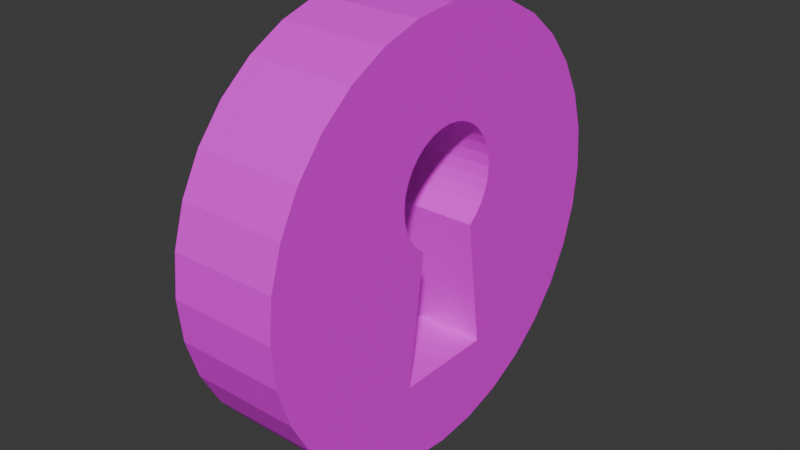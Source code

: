 # Source: KeyHole.blend  (saved by Blender 4.3.34; exported with 4.5.12 LTS)
import bpy
from mathutils import Matrix  # noqa: F401  (used for matrix-valued properties, if any)

bpy.ops.wm.read_factory_settings(use_empty=True)
scene = bpy.context.scene
scene.name = 'Scene'

# ---- collections
col_collection = bpy.data.collections.new('Collection'); scene.collection.children.link(col_collection)

# ---- images (referenced by path relative to the original .blend; pixels are not part of the script)
import os
ASSET_DIR = os.environ.get("B2B_ASSET_DIR", "")  # directory of the original .blend (textures are referenced by path, not embedded)
HERE = os.path.dirname(os.path.abspath(__file__))  # packed textures are extracted next to this script under _unpacked/

def load_image(name, relpath, width, height, colorspace="sRGB"):
    """Load a texture the original file referenced (path relative to the .blend, or extracted next to this script)."""
    p = next((c for c in (os.path.join(HERE, relpath), os.path.join(ASSET_DIR, relpath)) if relpath and os.path.exists(c)), "")
    if p:
        img = bpy.data.images.load(p, check_existing=True)
        img.name = name
    else:  # same state as the original file: an image datablock whose file is absent (Cycles renders it pink)
        img = bpy.data.images.new(name, width, height)
        img.source = "FILE"
        img.filepath = "//" + (relpath or name)
    img.colorspace_settings.name = colorspace
    return img
img_keyhole_base_color = load_image('KeyHole_Base_color', 'missing.png', 2048, 2048, 'sRGB')

# ---- materials (node trees are filled in below, after node groups)
mat_material_001 = bpy.data.materials.new('Material.001')

# ---- material node trees
mat_material_001.use_nodes = True; mat_material_001.node_tree.nodes.clear()
_N = mat_material_001.node_tree.nodes; _L = mat_material_001.node_tree.links
n0 = _N.new('ShaderNodeBsdfPrincipled'); n0.name = 'Principled BSDF'; n0.location = (10, 300)
n1 = _N.new('ShaderNodeOutputMaterial'); n1.name = 'Material Output'; n1.location = (300, 300)
n2 = _N.new('ShaderNodeTexImage'); n2.name = 'Image Texture'; n2.location = (-280, 271)
n2.image = img_keyhole_base_color
_L.new(n0.outputs[0], n1.inputs[0])
_L.new(n2.outputs[0], n0.inputs[0])
n1.is_active_output = True

# ---- world
world_world = bpy.data.worlds.new('World'); scene.world = world_world
world_world.use_nodes = True; world_world.node_tree.nodes.clear()
_N = world_world.node_tree.nodes; _L = world_world.node_tree.links
n0 = _N.new('ShaderNodeOutputWorld'); n0.name = 'World Output'; n0.location = (300, 300)
n1 = _N.new('ShaderNodeBackground'); n1.name = 'Background'; n1.location = (10, 300)
n1.inputs[0].default_value = (0.05088, 0.05088, 0.05088, 1.0)
_L.new(n1.outputs[0], n0.inputs[0])
n0.is_active_output = True
world_world.color = (0.05088, 0.05088, 0.05088)
world_world.sun_shadow_jitter_overblur = 0.0

# ---- meshes
me_cylinder = bpy.data.meshes.new('Cylinder')
me_cylinder.from_pydata([(0.0, 1.0, -1.0), (6.557e-08, 1.0, -0.5002), (0.1951, 0.9808, -1.0), (0.1951, 0.9808, -0.5002), (0.3827, 0.9239, -1.0), (0.3827, 0.9239, -0.5002), (0.5556, 0.8315, -1.0), (0.5556, 0.8315, -0.5002), (0.7071, 0.7071, -1.0), (0.7071, 0.7071, -0.5002), (0.8315, 0.5556, -1.0), (0.8315, 0.5556, -0.5002), (0.9239, 0.3827, -1.0), (0.9239, 0.3827, -0.5002), (0.9808, 0.1951, -1.0), (0.9808, 0.1951, -0.5002), (1.0, 0.0, -1.0), (1.0, 0.0, -0.5002), (0.9808, -0.1951, -1.0), (0.9808, -0.1951, -0.5002), (0.9239, -0.3827, -1.0), (0.9239, -0.3827, -0.5002), (0.8315, -0.5556, -1.0), (0.8315, -0.5556, -0.5002), (0.7071, -0.7071, -1.0), (0.7071, -0.7071, -0.5002), (0.5556, -0.8315, -1.0), (0.5556, -0.8315, -0.5002), (0.3827, -0.9239, -1.0), (0.3827, -0.9239, -0.5002), (0.1951, -0.9808, -1.0), (0.1951, -0.9808, -0.5002), (0.0, -1.0, -1.0), (6.557e-08, -1.0, -0.5002), (-0.1951, -0.9808, -1.0), (-0.1951, -0.9808, -0.5002), (-0.3827, -0.9239, -1.0), (-0.3827, -0.9239, -0.5002), (-0.5556, -0.8315, -1.0), (-0.5556, -0.8315, -0.5002), (-0.7071, -0.7071, -1.0), (-0.7071, -0.7071, -0.5002), (-0.8315, -0.5556, -1.0), (-0.8315, -0.5556, -0.5002), (-0.9239, -0.3827, -1.0), (-0.9239, -0.3827, -0.5002), (-0.9808, -0.1951, -1.0), (-0.9808, -0.1951, -0.5002), (-1.0, 0.0, -1.0), (-1.0, 0.0, -0.5002), (-0.9808, 0.1951, -1.0), (-0.9808, 0.1951, -0.5002), (-0.9239, 0.3827, -1.0), (-0.9239, 0.3827, -0.5002), (-0.8315, 0.5556, -1.0), (-0.8315, 0.5556, -0.5002), (-0.7071, 0.7071, -1.0), (-0.7071, 0.7071, -0.5002), (-0.5556, 0.8315, -1.0), (-0.5556, 0.8315, -0.5002), (-0.3827, 0.9239, -1.0), (-0.3827, 0.9239, -0.5002), (-0.1951, 0.9808, -1.0), (-0.1951, 0.9808, -0.5002), (0.5881, 0.2367, -0.5002), (0.5881, -0.2367, -0.5002), (0.0974, -0.1702, -1.0), (0.5881, 0.2367, -1.0), (0.5881, -0.2367, -1.0), (-0.02036, -0.1543, -0.5002), (-0.05264, 0.1936, -0.5002), (-0.02036, 0.1543, -0.5002), (-0.1415, -0.253, -0.5002), (-0.05264, -0.1936, -0.5002), (-0.09414, -0.2277, -0.5002), (-0.5201, 0.0, -0.5002), (-0.4993, -0.1048, -0.5002), (-0.5148, -0.05342, -0.5002), (-0.5148, 0.05342, -0.5002), (-0.4399, -0.1936, -0.5002), (-0.474, -0.1521, -0.5002), (-0.474, 0.1521, -0.5002), (-0.4993, 0.1048, -0.5002), (-0.4399, 0.1936, -0.5002), (-0.3984, 0.2277, -0.5002), (-0.3511, -0.253, -0.5002), (-0.3511, 0.253, -0.5002), (-0.2463, 0.2738, -0.5002), (-0.1415, 0.253, -0.5002), (-0.1929, 0.2686, -0.5002), (-0.2997, 0.2686, -0.5002), (-0.3984, -0.2277, -0.5002), (-0.2463, -0.2738, -0.5002), (-0.1929, -0.2686, -0.5002), (-0.2997, -0.2686, -0.5002), (-0.09414, 0.2277, -0.5002), (-0.02036, 0.1543, -1.0), (-0.05264, -0.1936, -1.0), (-0.02036, -0.1543, -1.0), (-0.05264, 0.1936, -1.0), (-0.1415, -0.253, -1.0), (-0.09414, -0.2277, -1.0), (-0.1929, -0.2686, -1.0), (-0.1929, 0.2686, -1.0), (-0.09414, 0.2277, -1.0), (-0.1415, 0.253, -1.0), (-0.3511, -0.253, -1.0), (-0.2463, -0.2738, -1.0), (-0.2997, -0.2686, -1.0), (-0.5201, 0.0, -1.0), (-0.5148, -0.05342, -1.0), (-0.5148, 0.05342, -1.0), (-0.4993, -0.1048, -1.0), (-0.474, 0.1521, -1.0), (-0.474, -0.1521, -1.0), (-0.4993, 0.1048, -1.0), (-0.4399, -0.1936, -1.0), (-0.3984, 0.2277, -1.0), (-0.2463, 0.2738, -1.0), (-0.2997, 0.2686, -1.0), (-0.3984, -0.2277, -1.0), (-0.3511, 0.253, -1.0), (-0.4399, 0.1936, -1.0)], [], [(0, 1, 3, 2), (2, 3, 5, 4), (4, 5, 7, 6), (6, 7, 9, 8), (8, 9, 11, 10), (10, 11, 13, 12), (12, 13, 15, 14), (14, 15, 17, 16), (16, 17, 19, 18), (18, 19, 21, 20), (20, 21, 23, 22), (22, 23, 25, 24), (24, 25, 27, 26), (26, 27, 29, 28), (28, 29, 31, 30), (30, 31, 33, 32), (32, 33, 35, 34), (34, 35, 37, 36), (36, 37, 39, 38), (38, 39, 41, 40), (40, 41, 43, 42), (42, 43, 45, 44), (44, 45, 47, 46), (46, 47, 49, 48), (48, 49, 51, 50), (50, 51, 53, 52), (52, 53, 55, 54), (54, 55, 57, 56), (56, 57, 59, 58), (58, 59, 61, 60), (43, 41, 39, 37, 35, 33, 31, 29, 27, 25, 23, 21, 65, 69, 73, 74, 72, 93, 92, 94, 85, 91, 79, 80, 76, 77, 75, 78, 82, 81, 83, 84, 86, 90, 87, 89, 88, 95, 70, 71, 64, 5, 3, 1, 63, 61, 59, 57, 55, 53, 51, 49, 47, 45), (11, 9, 7, 5, 64, 65, 21, 19, 17, 15, 13), (60, 61, 63, 62), (62, 63, 1, 0), (98, 66, 30, 32, 34, 36, 38, 40, 42, 44, 46, 48, 50, 52, 54, 56, 58, 60, 62, 0, 2, 4, 6, 8, 10, 12, 14, 67, 96, 99, 104, 105, 103, 118, 119, 121, 117, 122, 113, 115, 111, 109, 110, 112, 114, 116, 120, 106, 108, 107, 102, 100, 101, 97), (68, 67, 14, 16, 18, 20, 22, 24, 26, 28, 30, 66), (96, 67, 64, 71), (69, 65, 68, 66, 98), (65, 64, 67, 68), (103, 89, 87, 118), (105, 88, 89, 103), (104, 95, 88, 105), (99, 70, 95, 104), (71, 70, 99, 96), (98, 97, 73, 69), (74, 73, 97, 101), (72, 74, 101, 100), (93, 72, 100, 102), (92, 93, 102, 107), (94, 92, 107, 108), (85, 94, 108, 106), (91, 85, 106, 120), (79, 91, 120, 116), (114, 80, 79, 116), (112, 76, 80, 114), (110, 77, 76, 112), (109, 75, 77, 110), (111, 78, 75, 109), (115, 82, 78, 111), (113, 81, 82, 115), (122, 83, 81, 113), (117, 84, 83, 122), (121, 86, 84, 117), (119, 90, 86, 121), (118, 87, 90, 119)])
_uv = me_cylinder.uv_layers.new(name='UVMap')
_uv.uv.foreach_set('vector', [1.0, 0.5, 1.0, 1.0, 0.9688, 1.0, 0.9688, 0.5, 0.9688, 0.5, 0.9688, 1.0, 0.9375, 1.0, 0.9375, 0.5, 0.9375, 0.5, 0.9375, 1.0, 0.9062, 1.0, 0.9062, 0.5, 0.9062, 0.5, 0.9062, 1.0, 0.875, 1.0, 0.875, 0.5, 0.875, 0.5, 0.875, 1.0, 0.8438, 1.0, 0.8438, 0.5, 0.8438, 0.5, 0.8438, 1.0, 0.8125, 1.0, 0.8125, 0.5, 0.8125, 0.5, 0.8125, 1.0, 0.7812, 1.0, 0.7812, 0.5, 0.7812, 0.5, 0.7812, 1.0, 0.75, 1.0, 0.75, 0.5, 0.75, 0.5, 0.75, 1.0, 0.7188, 1.0, 0.7188, 0.5, 0.7188, 0.5, 0.7188, 1.0, 0.6875, 1.0, 0.6875, 0.5, 0.6875, 0.5, 0.6875, 1.0, 0.6562, 1.0, 0.6562, 0.5, 0.6562, 0.5, 0.6562, 1.0, 0.625, 1.0, 0.625, 0.5, 0.625, 0.5, 0.625, 1.0, 0.5938, 1.0, 0.5938, 0.5, 0.5938, 0.5, 0.5938, 1.0, 0.5625, 1.0, 0.5625, 0.5, 0.5625, 0.5, 0.5625, 1.0, 0.5312, 1.0, 0.5312, 0.5, 0.5312, 0.5, 0.5312, 1.0, 0.5, 1.0, 0.5, 0.5, 0.5, 0.5, 0.5, 1.0, 0.4688, 1.0, 0.4688, 0.5, 0.4688, 0.5, 0.4688, 1.0, 0.4375, 1.0, 0.4375, 0.5, 0.4375, 0.5, 0.4375, 1.0, 0.4062, 1.0, 0.4062, 0.5, 0.4062, 0.5, 0.4062, 1.0, 0.375, 1.0, 0.375, 0.5, 0.375, 0.5, 0.375, 1.0, 0.3438, 1.0, 0.3438, 0.5, 0.3438, 0.5, 0.3438, 1.0, 0.3125, 1.0, 0.3125, 0.5, 0.3125, 0.5, 0.3125, 1.0, 0.2812, 1.0, 0.2812, 0.5, 0.2812, 0.5, 0.2812, 1.0, 0.25, 1.0, 0.25, 0.5, 0.25, 0.5, 0.25, 1.0, 0.2188, 1.0, 0.2188, 0.5, 0.2188, 0.5, 0.2188, 1.0, 0.1875, 1.0, 0.1875, 0.5, 0.1875, 0.5, 0.1875, 1.0, 0.1562, 1.0, 0.1562, 0.5, 0.1562, 0.5, 0.1562, 1.0, 0.125, 1.0, 0.125, 0.5, 0.125, 0.5, 0.125, 1.0, 0.09375, 1.0, 0.09375, 0.5, 0.09375, 0.5, 0.09375, 1.0, 0.0625, 1.0, 0.0625, 0.5, 0.05045, 0.1167, 0.08029, 0.08029, 0.1167, 0.05045, 0.1582, 0.02827, 0.2032, 0.01461, 0.25, 0.01, 0.2968, 0.01461, 0.3418, 0.02827, 0.3833, 0.05045, 0.4197, 0.08029, 0.4496, 0.1167, 0.4717, 0.1582, 0.3911, 0.1932, 0.2451, 0.213, 0.2374, 0.2035, 0.2274, 0.1954, 0.216, 0.1893, 0.2037, 0.1855, 0.1909, 0.1843, 0.1781, 0.1855, 0.1657, 0.1893, 0.1544, 0.1954, 0.1444, 0.2035, 0.1362, 0.2135, 0.1302, 0.2248, 0.1264, 0.2372, 0.1252, 0.25, 0.1264, 0.2628, 0.1302, 0.2752, 0.1362, 0.2865, 0.1444, 0.2965, 0.1544, 0.3046, 0.1657, 0.3107, 0.1781, 0.3145, 0.1909, 0.3157, 0.2037, 0.3145, 0.216, 0.3107, 0.2274, 0.3046, 0.2374, 0.2965, 0.2451, 0.287, 0.3911, 0.3068, 0.3418, 0.4717, 0.2968, 0.4854, 0.25, 0.49, 0.2032, 0.4854, 0.1582, 0.4717, 0.1167, 0.4496, 0.08029, 0.4197, 0.05045, 0.3833, 0.02827, 0.3418, 0.01461, 0.2968, 0.01, 0.25, 0.01461, 0.2032, 0.02827, 0.1582, 0.4496, 0.3833, 0.4197, 0.4197, 0.3833, 0.4496, 0.3418, 0.4717, 0.3911, 0.3068, 0.3911, 0.1932, 0.4717, 0.1582, 0.4854, 0.2032, 0.49, 0.25, 0.4854, 0.2968, 0.4717, 0.3418, 0.0625, 0.5, 0.0625, 1.0, 0.03125, 1.0, 0.03125, 0.5, 0.03125, 0.5, 0.03125, 1.0, 0.0, 1.0, 0.0, 0.5, 0.7451, 0.213, 0.7734, 0.2091, 0.7968, 0.01461, 0.75, 0.01, 0.7032, 0.01461, 0.6582, 0.02827, 0.6167, 0.05045, 0.5803, 0.08029, 0.5504, 0.1167, 0.5283, 0.1582, 0.5146, 0.2032, 0.51, 0.25, 0.5146, 0.2968, 0.5283, 0.3418, 0.5504, 0.3833, 0.5803, 0.4197, 0.6167, 0.4496, 0.6582, 0.4717, 0.7032, 0.4854, 0.75, 0.49, 0.7968, 0.4854, 0.8418, 0.4717, 0.8833, 0.4496, 0.9197, 0.4197, 0.9496, 0.3833, 0.9717, 0.3418, 0.9854, 0.2968, 0.8911, 0.3068, 0.7451, 0.287, 0.7374, 0.2965, 0.7274, 0.3046, 0.716, 0.3107, 0.7037, 0.3145, 0.6909, 0.3157, 0.6781, 0.3145, 0.6657, 0.3107, 0.6544, 0.3046, 0.6444, 0.2965, 0.6362, 0.2865, 0.6302, 0.2752, 0.6264, 0.2628, 0.6252, 0.25, 0.6264, 0.2372, 0.6302, 0.2248, 0.6362, 0.2135, 0.6444, 0.2035, 0.6544, 0.1954, 0.6657, 0.1893, 0.6781, 0.1855, 0.6909, 0.1843, 0.7037, 0.1855, 0.716, 0.1893, 0.7274, 0.1954, 0.7374, 0.2035, 0.8911, 0.1932, 0.8911, 0.3068, 0.9854, 0.2968, 0.99, 0.25, 0.9854, 0.2032, 0.9717, 0.1582, 0.9496, 0.1167, 0.9197, 0.08029, 0.8833, 0.05045, 0.8418, 0.02827, 0.7968, 0.01461, 0.7734, 0.2091, 0.6, 0.3186, 0.375, 0.3186, 0.375, 0.4582, 0.6, 0.4582, 0.6, 0.7918, 0.375, 0.7918, 0.375, 0.9314, 0.5564, 0.9314, 0.6, 0.9314, 0.125, 0.75, 0.125, 0.5, 0.125, 0.5, 0.125, 0.75, 0.9688, 0.5768, 0.9688, 0.7922, 1.0, 0.7922, 1.0, 0.5768, 0.9375, 0.5768, 0.9375, 0.7922, 0.9688, 0.7922, 0.9688, 0.5768, 0.9062, 0.5768, 0.9062, 0.7922, 0.9375, 0.7922, 0.9375, 0.5768, 0.875, 0.5768, 0.875, 0.7922, 0.9062, 0.7922, 0.9062, 0.5768, 0.8454, 0.7922, 0.875, 0.7922, 0.875, 0.5768, 0.8454, 0.5768, 0.6546, 0.5768, 0.625, 0.5768, 0.625, 0.7922, 0.6546, 0.7922, 0.5938, 0.7922, 0.625, 0.7922, 0.625, 0.5768, 0.5938, 0.5768, 0.5625, 0.7922, 0.5938, 0.7922, 0.5938, 0.5768, 0.5625, 0.5768, 0.5312, 0.7922, 0.5625, 0.7922, 0.5625, 0.5768, 0.5312, 0.5768, 0.5, 0.7922, 0.5312, 0.7922, 0.5312, 0.5768, 0.5, 0.5768, 0.4688, 0.7922, 0.5, 0.7922, 0.5, 0.5768, 0.4688, 0.5768, 0.4375, 0.7922, 0.4688, 0.7922, 0.4688, 0.5768, 0.4375, 0.5768, 0.4062, 0.7922, 0.4375, 0.7922, 0.4375, 0.5768, 0.4062, 0.5768, 0.375, 0.7922, 0.4062, 0.7922, 0.4062, 0.5768, 0.375, 0.5768, 0.3438, 0.5768, 0.3438, 0.7922, 0.375, 0.7922, 0.375, 0.5768, 0.3125, 0.5768, 0.3125, 0.7922, 0.3438, 0.7922, 0.3438, 0.5768, 0.2812, 0.5768, 0.2812, 0.7922, 0.3125, 0.7922, 0.3125, 0.5768, 0.25, 0.5768, 0.25, 0.7922, 0.2812, 0.7922, 0.2812, 0.5768, 0.2188, 0.5768, 0.2188, 0.7922, 0.25, 0.7922, 0.25, 0.5768, 0.1875, 0.5768, 0.1875, 0.7922, 0.2188, 0.7922, 0.2188, 0.5768, 0.1562, 0.5768, 0.1562, 0.7922, 0.1875, 0.7922, 0.1875, 0.5768, 0.125, 0.5768, 0.125, 0.7922, 0.1562, 0.7922, 0.1562, 0.5768, 0.09375, 0.5768, 0.09375, 0.7922, 0.125, 0.7922, 0.125, 0.5768, 0.0625, 0.5768, 0.0625, 0.7922, 0.09375, 0.7922, 0.09375, 0.5768, 0.03125, 0.5768, 0.03125, 0.7922, 0.0625, 0.7922, 0.0625, 0.5768, 0.0, 0.5768, 0.0, 0.7922, 0.03125, 0.7922, 0.03125, 0.5768])
me_cylinder.materials.append(mat_material_001)
me_cylinder.update()

# ---- objects
ob_cylinder = bpy.data.objects.new('Cylinder', me_cylinder)

# ---- transforms, parenting, visibility, modifiers, constraints
ob_cylinder.location = (0.0, 0.0, 0.0)
ob_cylinder.rotation_euler = (0.0, 1.571, 0.0)

# ---- collection membership
col_collection.objects.link(ob_cylinder)

# ---- scene / render settings (as saved in the file)
scene.frame_start = 1; scene.frame_end = 250; scene.frame_set(1)
scene.render.engine = 'BLENDER_EEVEE_NEXT'
bpy.context.view_layer.update()

# ---- added for rendering (the .blend has no active camera and no usable light): camera, sun
cam_auto = bpy.data.cameras.new('AutoCamera')
cam_auto.lens = 50.0
cam_auto.sensor_width = 36.0
cam_auto.clip_end = 1000.0
ob_auto_camera = bpy.data.objects.new('AutoCamera', cam_auto)
scene.collection.objects.link(ob_auto_camera)
ob_auto_camera.location = (1.90739, -3.18897, 2.12598)
ob_auto_camera.rotation_euler = (1.09748, -7.21219e-08, 0.694738)
scene.camera = ob_auto_camera
light_auto_sun = bpy.data.lights.new('AutoSun', 'SUN')
light_auto_sun.energy = 3.0
light_auto_sun.angle = 0.0523599
ob_auto_sun = bpy.data.objects.new('AutoSun', light_auto_sun)
scene.collection.objects.link(ob_auto_sun)
ob_auto_sun.rotation_euler = (0.872665, 0.174533, 0.523599)
bpy.context.view_layer.update()
